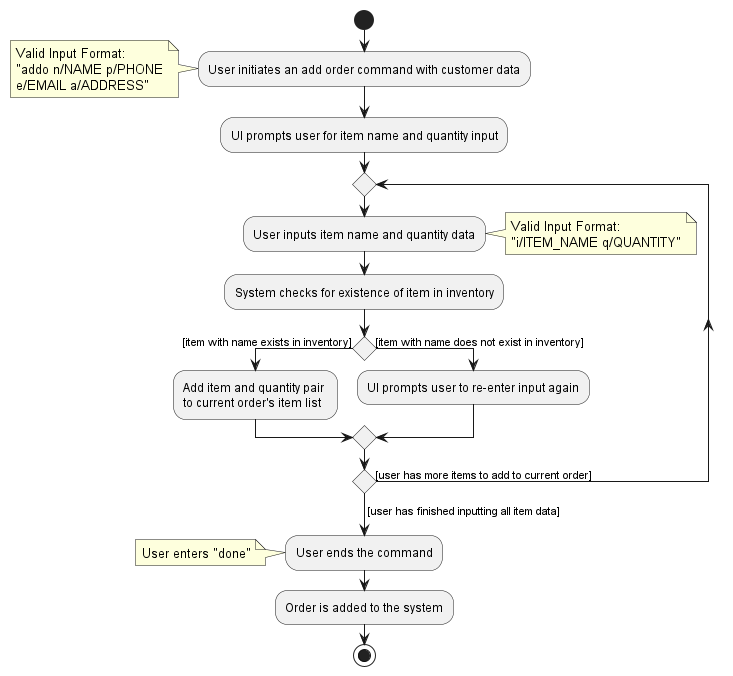

The diagram above was rendered by PlantUML. Its source (embedded in the PNG):
@startuml
skinparam conditionStyle diamond

start
:User initiates an add order command with customer data;
note :Valid Input Format: \n"addo n/NAME p/PHONE\ne/EMAIL a/ADDRESS"
:UI prompts user for item name and quantity input;
repeat
    :User inputs item name and quantity data;
    note right: Valid Input Format:\n"i/ITEM_NAME q/QUANTITY"
    :System checks for existence of item in inventory;
        if () then ([item with name exists in inventory])
            :Add item and quantity pair \nto current order's item list;
        else([item with name does not exist in inventory])
            :UI prompts user to re-enter input again;
        endif
repeat while ([user has more items to add to current order])
-> [user has finished inputting all item data];
:User ends the command;
note: User enters "done"
:Order is added to the system;
stop

@enduml